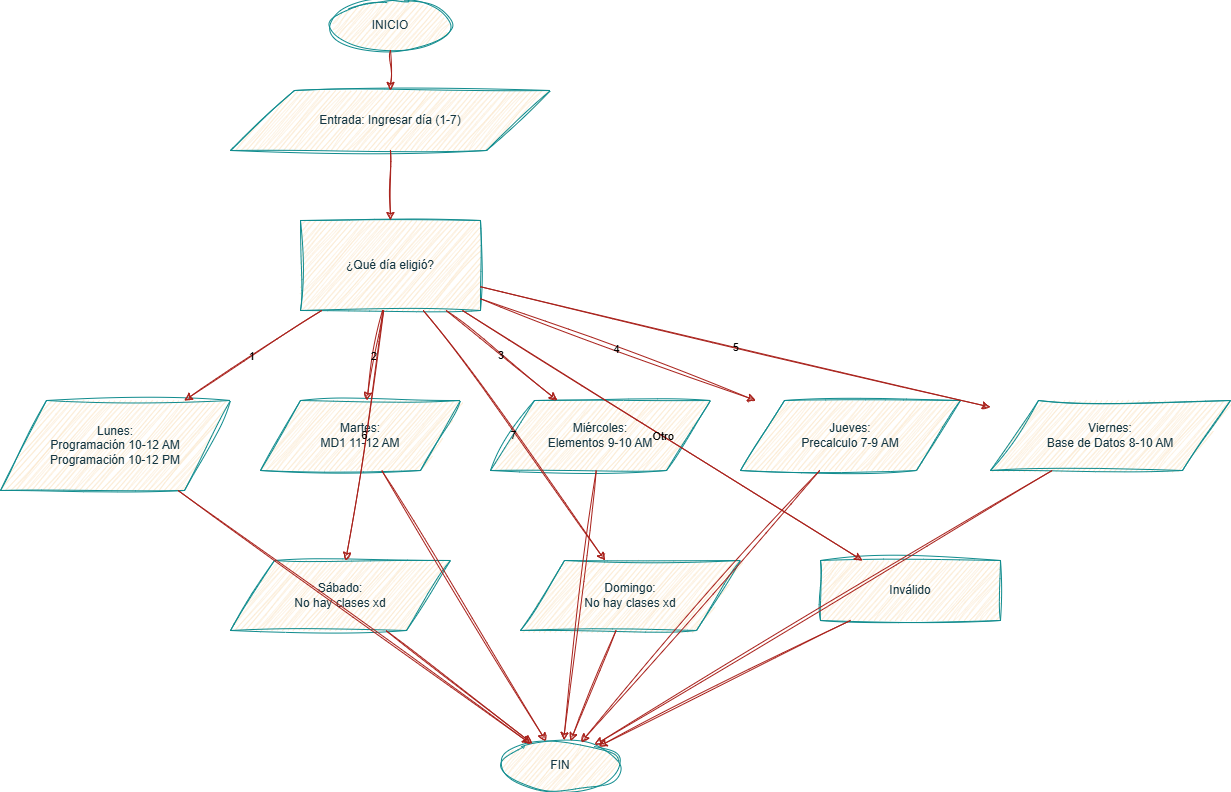

The diagram above was exported from draw.io. Its source (the exported page's mxGraphModel, read from the mxfile embedded in the PNG):
<mxGraphModel dx="2434" dy="1337" grid="1" gridSize="10" guides="1" tooltips="1" connect="1" arrows="1" fold="1" page="1" pageScale="1" pageWidth="827" pageHeight="1169" background="none" math="0" shadow="0">
  <root>
    <mxCell id="0" />
    <mxCell id="1" parent="0" />
    <mxCell id="xKlYUoCcSmNY55L_nYOd-157" parent="1" style="ellipse;whiteSpace=wrap;html=1;labelBackgroundColor=none;fillColor=#FAE5C7;strokeColor=#0F8B8D;fontColor=#143642;rounded=0;sketch=1;curveFitting=1;jiggle=2;" value="INICIO" vertex="1">
      <mxGeometry height="50" width="120" x="350" y="20" as="geometry" />
    </mxCell>
    <mxCell id="xKlYUoCcSmNY55L_nYOd-158" parent="1" style="shape=parallelogram;whiteSpace=wrap;html=1;labelBackgroundColor=none;fillColor=#FAE5C7;strokeColor=#0F8B8D;fontColor=#143642;rounded=0;sketch=1;curveFitting=1;jiggle=2;" value="Entrada: Ingresar día (1-7)" vertex="1">
      <mxGeometry height="60" width="320" x="250" y="110" as="geometry" />
    </mxCell>
    <mxCell id="xKlYUoCcSmNY55L_nYOd-159" parent="1" style="hexagon;whiteSpace=wrap;html=1;labelBackgroundColor=none;fillColor=#FAE5C7;strokeColor=#0F8B8D;fontColor=#143642;rounded=0;sketch=1;curveFitting=1;jiggle=2;" value="¿Qué día eligió?" vertex="1">
      <mxGeometry height="90" width="180" x="320" y="240" as="geometry" />
    </mxCell>
    <mxCell id="xKlYUoCcSmNY55L_nYOd-160" parent="1" style="shape=parallelogram;whiteSpace=wrap;html=1;labelBackgroundColor=none;fillColor=#FAE5C7;strokeColor=#0F8B8D;fontColor=#143642;rounded=0;sketch=1;curveFitting=1;jiggle=2;" value="Lunes:&#10;Programación 10-12 AM&#10;Programación 10-12 PM" vertex="1">
      <mxGeometry height="90" width="230" x="20" y="420" as="geometry" />
    </mxCell>
    <mxCell id="xKlYUoCcSmNY55L_nYOd-161" parent="1" style="shape=parallelogram;whiteSpace=wrap;html=1;labelBackgroundColor=none;fillColor=#FAE5C7;strokeColor=#0F8B8D;fontColor=#143642;rounded=0;sketch=1;curveFitting=1;jiggle=2;" value="Martes:&#10;MD1 11-12 AM" vertex="1">
      <mxGeometry height="70" width="200" x="280" y="420" as="geometry" />
    </mxCell>
    <mxCell id="xKlYUoCcSmNY55L_nYOd-162" parent="1" style="shape=parallelogram;whiteSpace=wrap;html=1;labelBackgroundColor=none;fillColor=#FAE5C7;strokeColor=#0F8B8D;fontColor=#143642;rounded=0;sketch=1;curveFitting=1;jiggle=2;" value="Miércoles:&#10;Elementos 9-10 AM" vertex="1">
      <mxGeometry height="70" width="220" x="510" y="420" as="geometry" />
    </mxCell>
    <mxCell id="xKlYUoCcSmNY55L_nYOd-163" parent="1" style="shape=parallelogram;whiteSpace=wrap;html=1;labelBackgroundColor=none;fillColor=#FAE5C7;strokeColor=#0F8B8D;fontColor=#143642;rounded=0;sketch=1;curveFitting=1;jiggle=2;" value="Jueves:&#10;Precalculo 7-9 AM" vertex="1">
      <mxGeometry height="70" width="220" x="760" y="420" as="geometry" />
    </mxCell>
    <mxCell id="xKlYUoCcSmNY55L_nYOd-164" parent="1" style="shape=parallelogram;whiteSpace=wrap;html=1;labelBackgroundColor=none;fillColor=#FAE5C7;strokeColor=#0F8B8D;fontColor=#143642;rounded=0;sketch=1;curveFitting=1;jiggle=2;" value="Viernes:&#10;Base de Datos 8-10 AM" vertex="1">
      <mxGeometry height="70" width="240" x="1010" y="420" as="geometry" />
    </mxCell>
    <mxCell id="xKlYUoCcSmNY55L_nYOd-165" parent="1" style="shape=parallelogram;whiteSpace=wrap;html=1;labelBackgroundColor=none;fillColor=#FAE5C7;strokeColor=#0F8B8D;fontColor=#143642;rounded=0;sketch=1;curveFitting=1;jiggle=2;" value="Sábado:&#10;No hay clases xd" vertex="1">
      <mxGeometry height="70" width="220" x="250" y="580" as="geometry" />
    </mxCell>
    <mxCell id="xKlYUoCcSmNY55L_nYOd-166" parent="1" style="shape=parallelogram;whiteSpace=wrap;html=1;labelBackgroundColor=none;fillColor=#FAE5C7;strokeColor=#0F8B8D;fontColor=#143642;rounded=0;sketch=1;curveFitting=1;jiggle=2;" value="Domingo:&#10;No hay clases xd" vertex="1">
      <mxGeometry height="70" width="220" x="540" y="580" as="geometry" />
    </mxCell>
    <mxCell id="xKlYUoCcSmNY55L_nYOd-167" parent="1" style="rounded=0;whiteSpace=wrap;html=1;labelBackgroundColor=none;fillColor=#FAE5C7;strokeColor=#0F8B8D;fontColor=#143642;sketch=1;curveFitting=1;jiggle=2;" value="Inválido" vertex="1">
      <mxGeometry height="60" width="180" x="840" y="580" as="geometry" />
    </mxCell>
    <mxCell id="xKlYUoCcSmNY55L_nYOd-168" parent="1" style="ellipse;whiteSpace=wrap;html=1;labelBackgroundColor=none;fillColor=#FAE5C7;strokeColor=#0F8B8D;fontColor=#143642;rounded=0;sketch=1;curveFitting=1;jiggle=2;" value="FIN" vertex="1">
      <mxGeometry height="50" width="120" x="520" y="760" as="geometry" />
    </mxCell>
    <mxCell id="xKlYUoCcSmNY55L_nYOd-169" edge="1" parent="1" source="xKlYUoCcSmNY55L_nYOd-157" style="rounded=0;labelBackgroundColor=none;strokeColor=#A8201A;fontColor=default;sketch=1;curveFitting=1;jiggle=2;" target="xKlYUoCcSmNY55L_nYOd-158">
      <mxGeometry relative="1" as="geometry" />
    </mxCell>
    <mxCell id="xKlYUoCcSmNY55L_nYOd-170" edge="1" parent="1" source="xKlYUoCcSmNY55L_nYOd-158" style="rounded=0;labelBackgroundColor=none;strokeColor=#A8201A;fontColor=default;sketch=1;curveFitting=1;jiggle=2;" target="xKlYUoCcSmNY55L_nYOd-159">
      <mxGeometry relative="1" as="geometry" />
    </mxCell>
    <mxCell id="xKlYUoCcSmNY55L_nYOd-171" edge="1" parent="1" source="xKlYUoCcSmNY55L_nYOd-159" style="rounded=0;labelBackgroundColor=none;strokeColor=#A8201A;fontColor=default;sketch=1;curveFitting=1;jiggle=2;" target="xKlYUoCcSmNY55L_nYOd-160" value="1">
      <mxGeometry relative="1" as="geometry" />
    </mxCell>
    <mxCell id="xKlYUoCcSmNY55L_nYOd-172" edge="1" parent="1" source="xKlYUoCcSmNY55L_nYOd-159" style="rounded=0;labelBackgroundColor=none;strokeColor=#A8201A;fontColor=default;sketch=1;curveFitting=1;jiggle=2;" target="xKlYUoCcSmNY55L_nYOd-161" value="2">
      <mxGeometry relative="1" as="geometry" />
    </mxCell>
    <mxCell id="xKlYUoCcSmNY55L_nYOd-173" edge="1" parent="1" source="xKlYUoCcSmNY55L_nYOd-159" style="rounded=0;labelBackgroundColor=none;strokeColor=#A8201A;fontColor=default;sketch=1;curveFitting=1;jiggle=2;" target="xKlYUoCcSmNY55L_nYOd-162" value="3">
      <mxGeometry relative="1" as="geometry" />
    </mxCell>
    <mxCell id="xKlYUoCcSmNY55L_nYOd-174" edge="1" parent="1" source="xKlYUoCcSmNY55L_nYOd-159" style="rounded=0;labelBackgroundColor=none;strokeColor=#A8201A;fontColor=default;sketch=1;curveFitting=1;jiggle=2;" target="xKlYUoCcSmNY55L_nYOd-163" value="4">
      <mxGeometry relative="1" as="geometry" />
    </mxCell>
    <mxCell id="xKlYUoCcSmNY55L_nYOd-175" edge="1" parent="1" source="xKlYUoCcSmNY55L_nYOd-159" style="rounded=0;labelBackgroundColor=none;strokeColor=#A8201A;fontColor=default;sketch=1;curveFitting=1;jiggle=2;" target="xKlYUoCcSmNY55L_nYOd-164" value="5">
      <mxGeometry relative="1" as="geometry" />
    </mxCell>
    <mxCell id="xKlYUoCcSmNY55L_nYOd-176" edge="1" parent="1" source="xKlYUoCcSmNY55L_nYOd-159" style="rounded=0;labelBackgroundColor=none;strokeColor=#A8201A;fontColor=default;sketch=1;curveFitting=1;jiggle=2;" target="xKlYUoCcSmNY55L_nYOd-165" value="6">
      <mxGeometry relative="1" as="geometry" />
    </mxCell>
    <mxCell id="xKlYUoCcSmNY55L_nYOd-177" edge="1" parent="1" source="xKlYUoCcSmNY55L_nYOd-159" style="rounded=0;labelBackgroundColor=none;strokeColor=#A8201A;fontColor=default;sketch=1;curveFitting=1;jiggle=2;" target="xKlYUoCcSmNY55L_nYOd-166" value="7">
      <mxGeometry relative="1" as="geometry" />
    </mxCell>
    <mxCell id="xKlYUoCcSmNY55L_nYOd-178" edge="1" parent="1" source="xKlYUoCcSmNY55L_nYOd-159" style="rounded=0;labelBackgroundColor=none;strokeColor=#A8201A;fontColor=default;sketch=1;curveFitting=1;jiggle=2;" target="xKlYUoCcSmNY55L_nYOd-167" value="Otro">
      <mxGeometry relative="1" as="geometry" />
    </mxCell>
    <mxCell id="xKlYUoCcSmNY55L_nYOd-179" edge="1" parent="1" source="xKlYUoCcSmNY55L_nYOd-160" style="rounded=0;labelBackgroundColor=none;strokeColor=#A8201A;fontColor=default;sketch=1;curveFitting=1;jiggle=2;" target="xKlYUoCcSmNY55L_nYOd-168">
      <mxGeometry relative="1" as="geometry" />
    </mxCell>
    <mxCell id="xKlYUoCcSmNY55L_nYOd-180" edge="1" parent="1" source="xKlYUoCcSmNY55L_nYOd-161" style="rounded=0;labelBackgroundColor=none;strokeColor=#A8201A;fontColor=default;sketch=1;curveFitting=1;jiggle=2;" target="xKlYUoCcSmNY55L_nYOd-168">
      <mxGeometry relative="1" as="geometry" />
    </mxCell>
    <mxCell id="xKlYUoCcSmNY55L_nYOd-181" edge="1" parent="1" source="xKlYUoCcSmNY55L_nYOd-162" style="rounded=0;labelBackgroundColor=none;strokeColor=#A8201A;fontColor=default;sketch=1;curveFitting=1;jiggle=2;" target="xKlYUoCcSmNY55L_nYOd-168">
      <mxGeometry relative="1" as="geometry" />
    </mxCell>
    <mxCell id="xKlYUoCcSmNY55L_nYOd-182" edge="1" parent="1" source="xKlYUoCcSmNY55L_nYOd-163" style="rounded=0;labelBackgroundColor=none;strokeColor=#A8201A;fontColor=default;sketch=1;curveFitting=1;jiggle=2;" target="xKlYUoCcSmNY55L_nYOd-168">
      <mxGeometry relative="1" as="geometry" />
    </mxCell>
    <mxCell id="xKlYUoCcSmNY55L_nYOd-183" edge="1" parent="1" source="xKlYUoCcSmNY55L_nYOd-164" style="rounded=0;labelBackgroundColor=none;strokeColor=#A8201A;fontColor=default;sketch=1;curveFitting=1;jiggle=2;" target="xKlYUoCcSmNY55L_nYOd-168">
      <mxGeometry relative="1" as="geometry" />
    </mxCell>
    <mxCell id="xKlYUoCcSmNY55L_nYOd-184" edge="1" parent="1" source="xKlYUoCcSmNY55L_nYOd-165" style="rounded=0;labelBackgroundColor=none;strokeColor=#A8201A;fontColor=default;sketch=1;curveFitting=1;jiggle=2;" target="xKlYUoCcSmNY55L_nYOd-168">
      <mxGeometry relative="1" as="geometry" />
    </mxCell>
    <mxCell id="xKlYUoCcSmNY55L_nYOd-185" edge="1" parent="1" source="xKlYUoCcSmNY55L_nYOd-166" style="rounded=0;labelBackgroundColor=none;strokeColor=#A8201A;fontColor=default;sketch=1;curveFitting=1;jiggle=2;" target="xKlYUoCcSmNY55L_nYOd-168">
      <mxGeometry relative="1" as="geometry" />
    </mxCell>
    <mxCell id="xKlYUoCcSmNY55L_nYOd-186" edge="1" parent="1" source="xKlYUoCcSmNY55L_nYOd-167" style="rounded=0;labelBackgroundColor=none;strokeColor=#A8201A;fontColor=default;sketch=1;curveFitting=1;jiggle=2;" target="xKlYUoCcSmNY55L_nYOd-168">
      <mxGeometry relative="1" as="geometry" />
    </mxCell>
  </root>
</mxGraphModel>